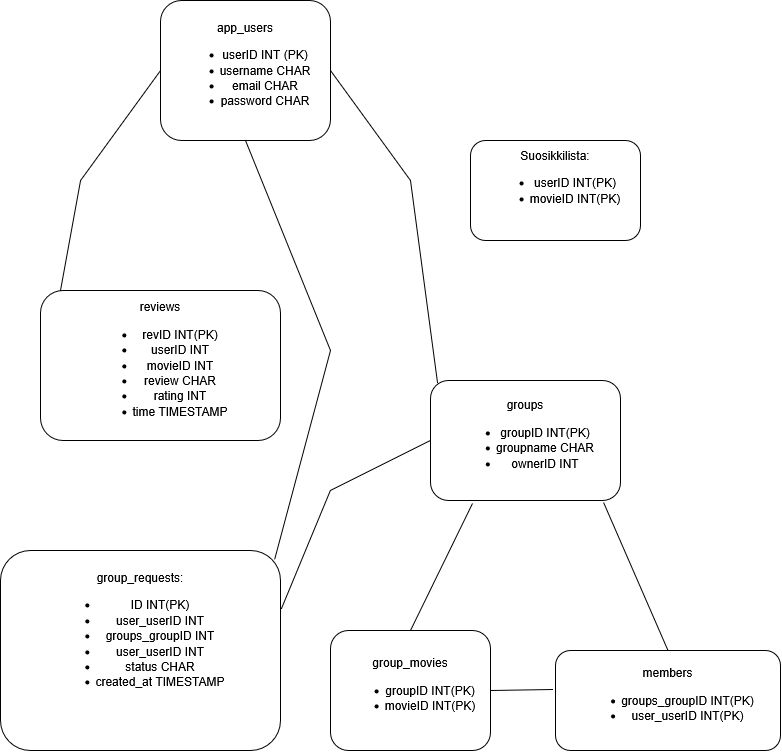

The diagram above was exported from draw.io. Its source (the exported page's mxGraphModel, read from the mxfile embedded in the PNG):
<mxGraphModel dx="2013" dy="1139" grid="1" gridSize="10" guides="1" tooltips="1" connect="1" arrows="1" fold="1" page="1" pageScale="1" pageWidth="850" pageHeight="1100" math="0" shadow="0">
  <root>
    <mxCell id="0" />
    <mxCell id="1" parent="0" />
    <mxCell id="h1RsVNyC5Cwf9PbhG8Ny-2" parent="1" style="rounded=1;whiteSpace=wrap;html=1;" value="&lt;div&gt;app_users&lt;/div&gt;&lt;div&gt;&lt;ul&gt;&lt;li&gt;userID INT (PK)&lt;/li&gt;&lt;li&gt;username CHAR&lt;/li&gt;&lt;li&gt;email CHAR&lt;/li&gt;&lt;li&gt;password CHAR&lt;/li&gt;&lt;/ul&gt;&lt;/div&gt;" vertex="1">
      <mxGeometry height="140" width="170" x="190" y="110" as="geometry" />
    </mxCell>
    <mxCell id="2Taloo2DYx7WG-QhIl8S-1" parent="1" style="rounded=1;whiteSpace=wrap;html=1;" value="&lt;div&gt;Suosikkilista:&lt;/div&gt;&lt;ul&gt;&lt;li&gt;userID INT(PK)&lt;/li&gt;&lt;li&gt;movieID INT(PK)&lt;/li&gt;&lt;/ul&gt;&lt;div&gt;&lt;br&gt;&lt;/div&gt;" vertex="1">
      <mxGeometry height="100" width="170" x="500" y="250" as="geometry" />
    </mxCell>
    <mxCell id="2Taloo2DYx7WG-QhIl8S-2" parent="1" style="rounded=1;whiteSpace=wrap;html=1;" value="groups&lt;ul&gt;&lt;li&gt;groupID INT(PK)&lt;/li&gt;&lt;li&gt;groupname CHAR&lt;/li&gt;&lt;li&gt;ownerID INT&lt;/li&gt;&lt;/ul&gt;" vertex="1">
      <mxGeometry height="120" width="190" x="460" y="490" as="geometry" />
    </mxCell>
    <mxCell id="2Taloo2DYx7WG-QhIl8S-3" parent="1" style="rounded=1;whiteSpace=wrap;html=1;" value="members&lt;ul&gt;&lt;li&gt;groups_groupID INT(PK)&lt;/li&gt;&lt;li&gt;user_userID INT(PK)&lt;/li&gt;&lt;/ul&gt;" vertex="1">
      <mxGeometry height="100" width="225" x="585" y="760" as="geometry" />
    </mxCell>
    <mxCell id="2Taloo2DYx7WG-QhIl8S-4" parent="1" style="rounded=1;whiteSpace=wrap;html=1;" value="&lt;div&gt;group_requests:&lt;/div&gt;&lt;div&gt;&lt;ul&gt;&lt;li&gt;ID INT(PK)&lt;/li&gt;&lt;li&gt;user_userID INT&lt;/li&gt;&lt;li&gt;groups_groupID INT&lt;/li&gt;&lt;li&gt;user_userID INT&lt;/li&gt;&lt;li&gt;status CHAR&lt;/li&gt;&lt;li&gt;created_at TIMESTAMP&lt;/li&gt;&lt;/ul&gt;&lt;/div&gt;&lt;div&gt;&lt;br&gt;&lt;/div&gt;&lt;div&gt;&lt;br&gt;&lt;/div&gt;" vertex="1">
      <mxGeometry height="200" width="280" x="30" y="660" as="geometry" />
    </mxCell>
    <mxCell id="2Taloo2DYx7WG-QhIl8S-5" parent="1" style="rounded=1;whiteSpace=wrap;html=1;" value="&lt;div&gt;group_movies&lt;/div&gt;&lt;div&gt;&lt;ul&gt;&lt;li&gt;groupID INT(PK)&lt;/li&gt;&lt;li&gt;movieID INT(PK)&lt;/li&gt;&lt;/ul&gt;&lt;/div&gt;" vertex="1">
      <mxGeometry height="120" width="160" x="360" y="740" as="geometry" />
    </mxCell>
    <mxCell id="2Taloo2DYx7WG-QhIl8S-6" parent="1" style="rounded=1;whiteSpace=wrap;html=1;" value="&lt;div&gt;reviews&lt;/div&gt;&lt;div&gt;&lt;ul&gt;&lt;li&gt;revID INT(PK)&lt;/li&gt;&lt;li&gt;userID INT&lt;/li&gt;&lt;li&gt;movieID INT&lt;/li&gt;&lt;li&gt;review CHAR&lt;/li&gt;&lt;li&gt;rating INT&lt;/li&gt;&lt;li&gt;time TIMESTAMP&lt;/li&gt;&lt;/ul&gt;&lt;/div&gt;" vertex="1">
      <mxGeometry height="150" width="240" x="70" y="400" as="geometry" />
    </mxCell>
    <mxCell id="rKMSPfM6RmmtQ0DDCznL-2" edge="1" parent="1" source="2Taloo2DYx7WG-QhIl8S-6" style="endArrow=none;html=1;rounded=0;entryX=0;entryY=0.5;entryDx=0;entryDy=0;exitX=0.083;exitY=0;exitDx=0;exitDy=0;exitPerimeter=0;" target="h1RsVNyC5Cwf9PbhG8Ny-2" value="">
      <mxGeometry height="50" relative="1" width="50" as="geometry">
        <Array as="points">
          <mxPoint x="110" y="290" />
        </Array>
        <mxPoint x="400" y="610" as="sourcePoint" />
        <mxPoint x="450" y="560" as="targetPoint" />
      </mxGeometry>
    </mxCell>
    <mxCell id="rKMSPfM6RmmtQ0DDCznL-3" edge="1" parent="1" source="2Taloo2DYx7WG-QhIl8S-2" style="endArrow=none;html=1;rounded=0;entryX=1;entryY=0.5;entryDx=0;entryDy=0;exitX=0.037;exitY=0.017;exitDx=0;exitDy=0;exitPerimeter=0;" target="h1RsVNyC5Cwf9PbhG8Ny-2" value="">
      <mxGeometry height="50" relative="1" width="50" as="geometry">
        <Array as="points">
          <mxPoint x="440" y="290" />
        </Array>
        <mxPoint x="400" y="610" as="sourcePoint" />
        <mxPoint x="450" y="560" as="targetPoint" />
      </mxGeometry>
    </mxCell>
    <mxCell id="rKMSPfM6RmmtQ0DDCznL-4" edge="1" parent="1" source="h1RsVNyC5Cwf9PbhG8Ny-2" style="endArrow=none;html=1;rounded=0;entryX=0.979;entryY=0.045;entryDx=0;entryDy=0;exitX=0.5;exitY=1;exitDx=0;exitDy=0;entryPerimeter=0;" target="2Taloo2DYx7WG-QhIl8S-4" value="">
      <mxGeometry height="50" relative="1" width="50" as="geometry">
        <Array as="points">
          <mxPoint x="360" y="460" />
        </Array>
        <mxPoint x="390" y="580" as="sourcePoint" />
        <mxPoint x="450" y="560" as="targetPoint" />
      </mxGeometry>
    </mxCell>
    <mxCell id="rKMSPfM6RmmtQ0DDCznL-5" edge="1" parent="1" source="2Taloo2DYx7WG-QhIl8S-4" style="endArrow=none;html=1;rounded=0;entryX=0;entryY=0.5;entryDx=0;entryDy=0;exitX=1.004;exitY=0.29;exitDx=0;exitDy=0;exitPerimeter=0;" target="2Taloo2DYx7WG-QhIl8S-2" value="">
      <mxGeometry height="50" relative="1" width="50" as="geometry">
        <Array as="points">
          <mxPoint x="360" y="600" />
        </Array>
        <mxPoint x="400" y="610" as="sourcePoint" />
        <mxPoint x="450" y="560" as="targetPoint" />
      </mxGeometry>
    </mxCell>
    <mxCell id="rKMSPfM6RmmtQ0DDCznL-6" edge="1" parent="1" source="2Taloo2DYx7WG-QhIl8S-5" style="endArrow=none;html=1;rounded=0;entryX=0.221;entryY=1.025;entryDx=0;entryDy=0;entryPerimeter=0;exitX=0.5;exitY=0;exitDx=0;exitDy=0;" target="2Taloo2DYx7WG-QhIl8S-2" value="">
      <mxGeometry height="50" relative="1" width="50" as="geometry">
        <mxPoint x="400" y="610" as="sourcePoint" />
        <mxPoint x="450" y="560" as="targetPoint" />
      </mxGeometry>
    </mxCell>
    <mxCell id="rKMSPfM6RmmtQ0DDCznL-7" edge="1" parent="1" source="2Taloo2DYx7WG-QhIl8S-3" style="endArrow=none;html=1;rounded=0;entryX=0.911;entryY=1.017;entryDx=0;entryDy=0;entryPerimeter=0;exitX=0.5;exitY=0;exitDx=0;exitDy=0;" target="2Taloo2DYx7WG-QhIl8S-2" value="">
      <mxGeometry height="50" relative="1" width="50" as="geometry">
        <mxPoint x="400" y="610" as="sourcePoint" />
        <mxPoint x="450" y="560" as="targetPoint" />
      </mxGeometry>
    </mxCell>
    <mxCell id="rKMSPfM6RmmtQ0DDCznL-8" edge="1" parent="1" source="2Taloo2DYx7WG-QhIl8S-5" style="endArrow=none;html=1;rounded=0;entryX=-0.011;entryY=0.39;entryDx=0;entryDy=0;entryPerimeter=0;exitX=1;exitY=0.5;exitDx=0;exitDy=0;" target="2Taloo2DYx7WG-QhIl8S-3" value="">
      <mxGeometry height="50" relative="1" width="50" as="geometry">
        <mxPoint x="400" y="610" as="sourcePoint" />
        <mxPoint x="450" y="560" as="targetPoint" />
      </mxGeometry>
    </mxCell>
  </root>
</mxGraphModel>